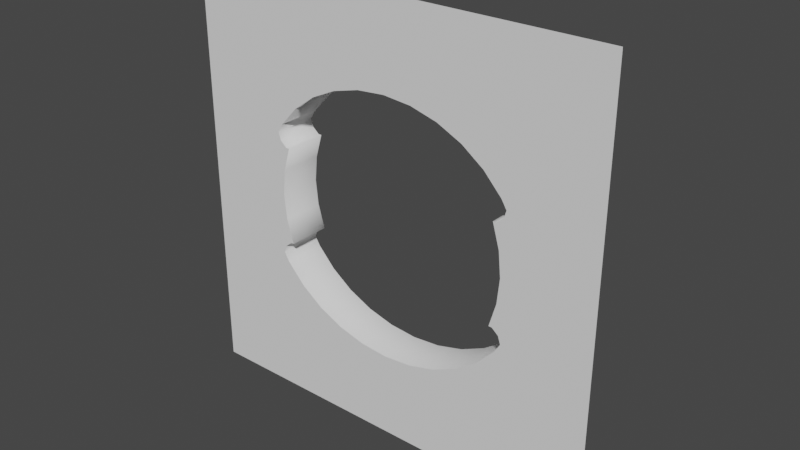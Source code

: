 # Source: SphereWall.blend  (saved by Blender 2.80.37; exported with 4.5.12 LTS)
import bpy
from mathutils import Matrix  # noqa: F401  (used for matrix-valued properties, if any)

bpy.ops.wm.read_factory_settings(use_empty=True)
scene = bpy.context.scene
scene.name = 'Scene'

# ---- collections
col_collection = bpy.data.collections.new('Collection'); scene.collection.children.link(col_collection)

# ---- world
world_world = bpy.data.worlds.new('World'); scene.world = world_world
world_world.color = (0.05088, 0.05088, 0.05088)
world_world.use_sun_shadow = False
world_world.sun_shadow_jitter_overblur = 0.0

# ---- meshes
me_cube_003 = bpy.data.meshes.new('Cube.003')
me_cube_003.from_pydata([(-2.0, -0.2, -2.0), (-2.0, -0.2, 2.0), (2.0, -0.2, -2.0), (2.0, -0.2, 2.0), (1.182, 0.2, -0.5842), (1.182, -0.2, -0.5842), (1.132, 0.2, -0.6667), (1.132, -0.2, -0.6667), (1.159, 0.2, -0.5121), (1.159, -0.2, -0.5121), (1.065, 0.2, -0.4592), (1.065, -0.2, -0.4592), (0.9628, 0.2, -0.8485), (0.9628, -0.2, -0.8485), (0.7565, 0.2, -0.9978), (0.7565, -0.2, -0.9978), (0.5211, 0.2, -1.109), (0.5211, -0.2, -1.109), (0.2656, 0.2, -1.177), (0.2656, -0.2, -1.177), (-9.963e-08, 0.2, -1.2), (-6.387e-08, -0.2, -1.2), (-0.5211, 0.2, -1.109), (-0.5211, -0.2, -1.109), (-0.7565, 0.2, -0.9978), (-0.7565, -0.2, -0.9978), (-0.2656, 0.2, -1.177), (-0.2656, -0.2, -1.177), (-0.9628, 0.2, -0.8485), (-0.9628, -0.2, -0.8485), (-1.132, 0.2, -0.6667), (-1.132, -0.2, -0.6667), (-1.097, 0.2, -0.4592), (-1.097, -0.2, -0.4592), (-1.065, 0.2, -0.4592), (-1.065, -0.2, -0.4592), (-1.159, 0.2, -0.5121), (-1.159, -0.2, -0.5121), (-1.182, 0.2, -0.5842), (-1.182, -0.2, -0.5842), (1.159, 0.2, 0.5121), (1.159, -0.2, 0.5121), (1.182, 0.2, 0.5842), (1.182, -0.2, 0.5842), (1.097, 0.2, 0.4592), (1.097, -0.2, 0.4592), (1.097, 0.2, -0.4592), (1.097, -0.2, -0.4592), (1.153, 0.2, 7.786e-08), (1.153, -0.2, 7.786e-08), (1.13, 0.2, 0.2341), (1.13, -0.2, 0.2341), (1.13, 0.2, -0.2341), (1.13, -0.2, -0.2341), (1.065, 0.2, 0.4592), (1.065, -0.2, 0.4592), (-1.13, 0.2, -0.2341), (-1.13, -0.2, -0.2341), (-1.065, 0.2, 0.4592), (-1.065, -0.2, 0.4592), (-1.097, 0.2, 0.4592), (-1.097, -0.2, 0.4592), (-1.13, 0.2, 0.2341), (-1.13, -0.2, 0.2341), (-1.159, 0.2, 0.5121), (-1.159, -0.2, 0.5121), (-1.153, 0.2, 7.786e-08), (-1.153, -0.2, 7.786e-08), (-1.182, 0.2, 0.5842), (-1.182, -0.2, 0.5842), (1.132, 0.2, 0.6667), (1.132, -0.2, 0.6667), (-1.132, 0.2, 0.6667), (-1.132, -0.2, 0.6667), (0.9628, 0.2, 0.8485), (0.9628, -0.2, 0.8485), (-0.9628, 0.2, 0.8485), (-0.9628, -0.2, 0.8485), (0.7565, 0.2, 0.9978), (0.7565, -0.2, 0.9978), (-0.7565, 0.2, 0.9978), (-0.7565, -0.2, 0.9978), (0.5211, 0.2, 1.109), (0.5211, -0.2, 1.109), (-0.5211, 0.2, 1.109), (-0.5211, -0.2, 1.109), (-0.2656, 0.2, 1.177), (-0.2656, -0.2, 1.177), (0.2656, 0.2, 1.177), (0.2656, -0.2, 1.177), (-4.215e-07, 0.2, 1.2), (-3.857e-07, -0.2, 1.2)], [], [(0, 2, 3, 43, 41, 45, 55, 51, 49, 53, 11, 47, 9, 5, 7, 13, 15, 17, 19, 21, 27, 23, 25, 29, 31, 39, 37, 33, 35, 57, 67, 63, 59, 61, 65, 69, 1), (64, 68, 69, 65), (4, 5, 9, 8), (26, 22, 23, 27), (44, 54, 55, 45), (22, 24, 25, 23), (3, 1, 69, 73, 77, 81, 85, 87, 91, 89, 83, 79, 75, 71, 43), (20, 26, 27, 21), (50, 51, 55, 54), (68, 72, 73, 69), (12, 13, 7, 6), (76, 80, 81, 77), (38, 36, 37, 39), (70, 71, 75, 74), (10, 46, 47, 11), (36, 32, 33, 37), (32, 34, 35, 33), (80, 84, 85, 81), (14, 15, 13, 12), (34, 56, 57, 35), (24, 28, 29, 25), (10, 11, 53, 52), (18, 19, 17, 16), (42, 40, 41, 43), (40, 44, 45, 41), (88, 89, 91, 90), (58, 60, 61, 59), (30, 38, 39, 31), (62, 58, 59, 63), (66, 62, 63, 67), (20, 21, 19, 18), (84, 86, 87, 85), (28, 30, 31, 29), (52, 53, 49, 48), (4, 6, 7, 5), (48, 49, 51, 50), (82, 83, 89, 88), (72, 76, 77, 73), (42, 43, 71, 70), (8, 9, 47, 46), (86, 90, 91, 87), (56, 66, 67, 57), (78, 79, 83, 82), (16, 17, 15, 14), (60, 64, 65, 61), (74, 75, 79, 78)])
me_cube_003.polygons.foreach_set('use_smooth', [0, 1, 1, 1, 1, 1, 0, 1, 1, 1, 1, 1, 1, 1, 1, 1, 1, 1, 1, 1, 1, 1, 1, 1, 1, 1, 1, 1, 1, 1, 1, 1, 1, 1, 1, 1, 1, 1, 1, 1, 1, 1, 1, 1, 1, 1])
_uv = me_cube_003.uv_layers.new(name='UVMap')
_uv.uv.foreach_set('vector', [0.9996, 0.0001606, 0.9996, 1.0, -0.0002665, 1.0, 0.3537, 0.7956, 0.3717, 0.7897, 0.3849, 0.7742, 0.3849, 0.7663, 0.4412, 0.7827, 0.4997, 0.7882, 0.5582, 0.7827, 0.6145, 0.7663, 0.6145, 0.7742, 0.6277, 0.7897, 0.6457, 0.7956, 0.6663, 0.7831, 0.7118, 0.7408, 0.7491, 0.6892, 0.7768, 0.6304, 0.7939, 0.5665, 0.7997, 0.5001, 0.7939, 0.4337, 0.7768, 0.3699, 0.7491, 0.311, 0.7118, 0.2594, 0.6663, 0.2171, 0.6457, 0.2046, 0.6277, 0.2105, 0.6145, 0.226, 0.6145, 0.2339, 0.5582, 0.2175, 0.4997, 0.212, 0.4412, 0.2175, 0.3849, 0.2339, 0.3849, 0.226, 0.3717, 0.2105, 0.3537, 0.2046, -0.0002625, 0.0001606, 0.2468, 0.3807, 0.2468, 0.3815, 0.5077, 0.3815, 0.5077, 0.3807, 0.2468, 0.4232, 0.5077, 0.4232, 0.5077, 0.4225, 0.2468, 0.4225, 0.2468, 0.4401, 0.2468, 0.4428, 0.5077, 0.4428, 0.5077, 0.4401, 0.2468, 0.4114, 0.2468, 0.4117, 0.5077, 0.4117, 0.5077, 0.4114, 0.2468, 0.4428, 0.2468, 0.4455, 0.5077, 0.4455, 0.5077, 0.4428, -0.0002665, 1.0, -0.0002625, 0.0001606, 0.3537, 0.2046, 0.333, 0.2171, 0.2876, 0.2594, 0.2503, 0.311, 0.2226, 0.3699, 0.2055, 0.4337, 0.1997, 0.5001, 0.2055, 0.5665, 0.2225, 0.6304, 0.2503, 0.6892, 0.2876, 0.7408, 0.333, 0.7831, 0.3537, 0.7956, 0.2468, 0.4374, 0.2468, 0.4401, 0.5077, 0.4401, 0.5077, 0.4374, 0.2468, 0.4141, 0.5077, 0.4141, 0.5077, 0.4117, 0.2468, 0.4117, 0.2468, 0.3815, 0.2468, 0.3825, 0.5077, 0.3825, 0.5077, 0.3815, 0.2468, 0.4267, 0.5077, 0.4267, 0.5077, 0.4242, 0.2468, 0.4242, 0.2468, 0.385, 0.2468, 0.3876, 0.5077, 0.3876, 0.5077, 0.385, 0.2468, 0.4516, 0.2468, 0.4523, 0.5077, 0.4523, 0.5077, 0.4516, 0.2468, 0.4088, 0.5077, 0.4088, 0.5077, 0.4063, 0.2468, 0.4063, 0.2468, 0.4213, 0.2468, 0.4216, 0.5077, 0.4216, 0.5077, 0.4213, 0.2468, 0.4523, 0.2468, 0.4532, 0.5077, 0.4532, 0.5077, 0.4523, 0.2468, 0.4532, 0.2468, 0.4535, 0.5077, 0.4535, 0.5077, 0.4532, 0.2468, 0.3876, 0.2468, 0.3902, 0.5077, 0.3902, 0.5077, 0.3876, 0.2468, 0.4293, 0.5077, 0.4293, 0.5077, 0.4267, 0.2468, 0.4267, 0.2468, 0.4535, 0.2468, 0.4559, 0.5077, 0.4559, 0.5077, 0.4535, 0.2468, 0.4455, 0.2468, 0.448, 0.5077, 0.448, 0.5077, 0.4455, 0.2468, 0.4213, 0.5077, 0.4213, 0.5077, 0.4189, 0.2468, 0.4189, 0.2468, 0.4347, 0.5077, 0.4347, 0.5077, 0.432, 0.2468, 0.432, 0.2468, 0.4098, 0.2468, 0.4106, 0.5077, 0.4106, 0.5077, 0.4098, 0.2468, 0.4106, 0.2468, 0.4114, 0.5077, 0.4114, 0.5077, 0.4106, 0.2468, 0.3984, 0.5077, 0.3984, 0.5077, 0.3956, 0.2468, 0.3956, 0.2468, 0.3796, 0.2468, 0.3799, 0.5077, 0.3799, 0.5077, 0.3796, 0.2468, 0.4506, 0.2468, 0.4516, 0.5077, 0.4516, 0.5077, 0.4506, 0.2468, 0.3772, 0.2468, 0.3796, 0.5077, 0.3796, 0.5077, 0.3772, 0.2468, 0.4583, 0.2468, 0.4607, 0.5077, 0.4607, 0.5077, 0.4583, 0.2468, 0.4374, 0.5077, 0.4374, 0.5077, 0.4347, 0.2468, 0.4347, 0.2468, 0.3902, 0.2468, 0.3929, 0.5077, 0.3929, 0.5077, 0.3902, 0.2468, 0.448, 0.2468, 0.4506, 0.5077, 0.4506, 0.5077, 0.448, 0.2468, 0.4189, 0.5077, 0.4189, 0.5077, 0.4165, 0.2468, 0.4165, 0.2468, 0.4232, 0.2468, 0.4242, 0.5077, 0.4242, 0.5077, 0.4232, 0.2468, 0.4165, 0.5077, 0.4165, 0.5077, 0.4141, 0.2468, 0.4141, 0.2468, 0.4011, 0.5077, 0.4011, 0.5077, 0.3984, 0.2468, 0.3984, 0.2468, 0.3825, 0.2468, 0.385, 0.5077, 0.385, 0.5077, 0.3825, 0.2468, 0.4098, 0.5077, 0.4098, 0.5077, 0.4088, 0.2468, 0.4088, 0.2468, 0.4225, 0.5077, 0.4225, 0.5077, 0.4216, 0.2468, 0.4216, 0.2468, 0.3929, 0.2468, 0.3956, 0.5077, 0.3956, 0.5077, 0.3929, 0.2468, 0.4559, 0.2468, 0.4583, 0.5077, 0.4583, 0.5077, 0.4559, 0.2468, 0.4037, 0.5077, 0.4037, 0.5077, 0.4011, 0.2468, 0.4011, 0.2468, 0.432, 0.5077, 0.432, 0.5077, 0.4293, 0.2468, 0.4293, 0.2468, 0.3799, 0.2468, 0.3807, 0.5077, 0.3807, 0.5077, 0.3799, 0.2468, 0.4063, 0.5077, 0.4063, 0.5077, 0.4037, 0.2468, 0.4037])
me_cube_003.use_remesh_preserve_volume = False
me_cube_003.use_remesh_preserve_attributes = False
me_cube_003.use_mirror_vertex_groups = False
me_cube_003.update()

# ---- objects
ob_cube = bpy.data.objects.new('Cube', me_cube_003)

# ---- transforms, parenting, visibility, modifiers, constraints
ob_cube.location = (0.0, 0.0, 0.0)
ob_cube.rotation_euler = (-6.283, -1.44e-13, -6.283)
ob_cube.lineart.crease_threshold = 0.0

# ---- collection membership
col_collection.objects.link(ob_cube)

# ---- scene / render settings (as saved in the file)
scene.frame_start = 1; scene.frame_end = 250; scene.frame_set(1)
scene.render.engine = 'BLENDER_EEVEE_NEXT'
scene.render.motion_blur_shutter = 1.0
scene.cycles.use_denoising = False
scene.cycles.samples = 128
scene.cycles.sampling_pattern = 'TABULATED_SOBOL'
scene.cycles.use_adaptive_sampling = False
scene.cycles.use_light_tree = False
scene.view_settings.view_transform = 'Filmic'
bpy.context.view_layer.update()

# ---- added for rendering (the .blend has no active camera and no usable light): camera, sun
cam_auto = bpy.data.cameras.new('AutoCamera')
cam_auto.lens = 50.0
cam_auto.sensor_width = 36.0
cam_auto.clip_end = 1000.0
ob_auto_camera = bpy.data.objects.new('AutoCamera', cam_auto)
scene.collection.objects.link(ob_auto_camera)
ob_auto_camera.location = (5.24693, -6.29632, 4.19754)
ob_auto_camera.rotation_euler = (1.09748, -7.21219e-08, 0.694738)
scene.camera = ob_auto_camera
light_auto_sun = bpy.data.lights.new('AutoSun', 'SUN')
light_auto_sun.energy = 3.0
light_auto_sun.angle = 0.0523599
ob_auto_sun = bpy.data.objects.new('AutoSun', light_auto_sun)
scene.collection.objects.link(ob_auto_sun)
ob_auto_sun.rotation_euler = (0.872665, 0.174533, 0.523599)
bpy.context.view_layer.update()

